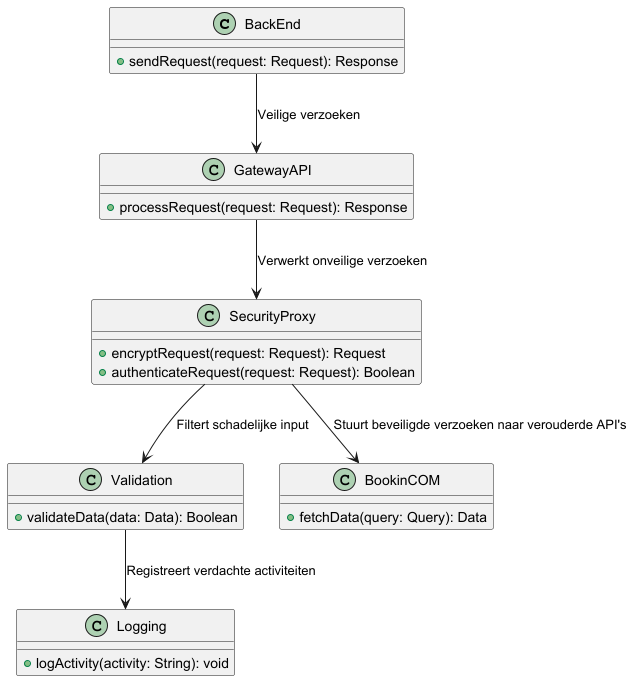

The diagram above was rendered by PlantUML. Its source (embedded in the PNG):
@startuml

class BackEnd {
  +sendRequest(request: Request): Response
}

class GatewayAPI {
  +processRequest(request: Request): Response
}

class SecurityProxy {
  +encryptRequest(request: Request): Request
  +authenticateRequest(request: Request): Boolean
}

class Validation {
  +validateData(data: Data): Boolean
}

class Logging {
  +logActivity(activity: String): void
}

class BookinCOM {
  +fetchData(query: Query): Data
}

BackEnd --> GatewayAPI : "Veilige verzoeken"
GatewayAPI --> SecurityProxy : "Verwerkt onveilige verzoeken"
SecurityProxy --> Validation : "Filtert schadelijke input"
Validation --> Logging : "Registreert verdachte activiteiten"
SecurityProxy --> BookinCOM : "Stuurt beveiligde verzoeken naar verouderde API's"

@enduml